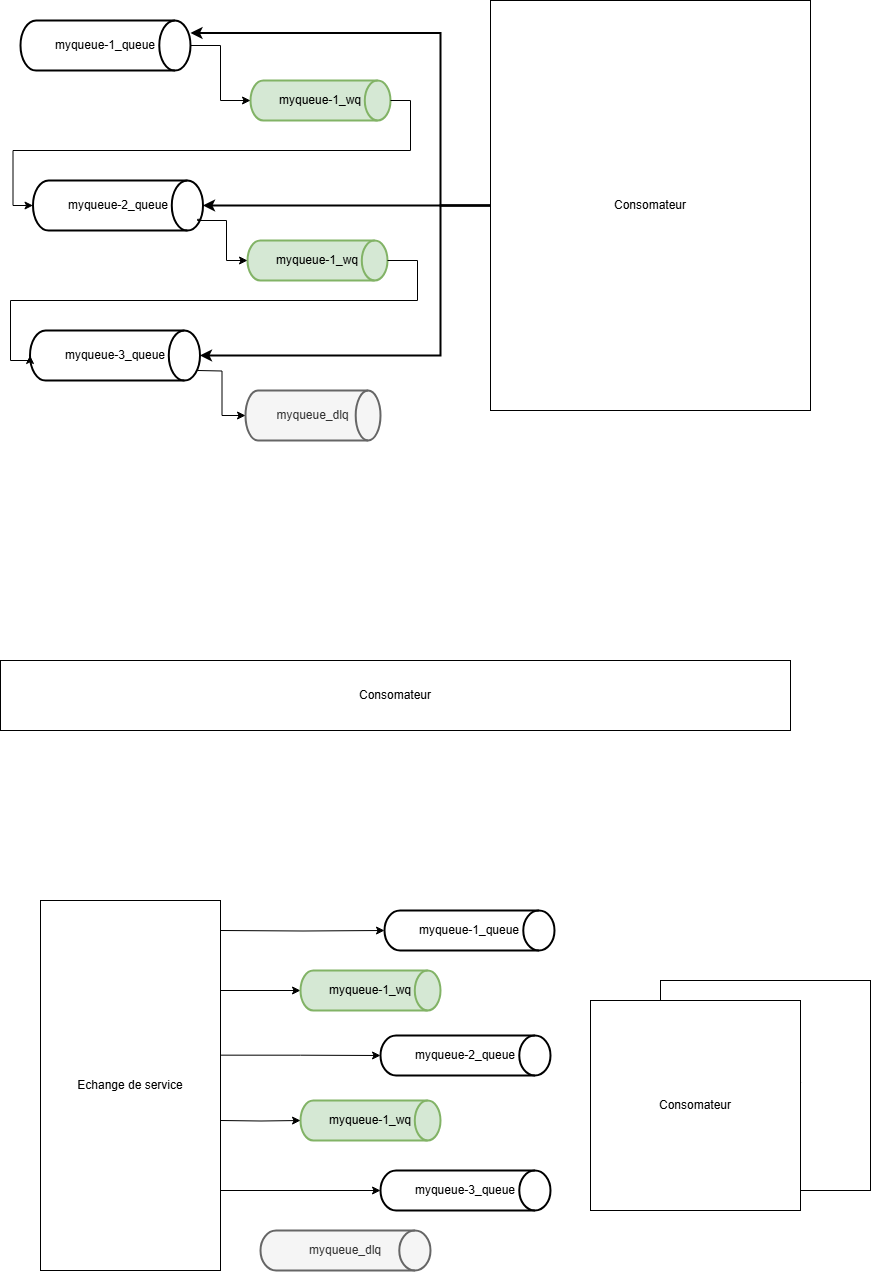

The diagram above was exported from draw.io. Its source (the exported page's mxGraphModel, read from the mxfile embedded in the PNG):
<mxGraphModel dx="1042" dy="539" grid="1" gridSize="10" guides="1" tooltips="1" connect="1" arrows="1" fold="1" page="1" pageScale="1" pageWidth="827" pageHeight="1169" math="0" shadow="0">
  <root>
    <mxCell id="0" />
    <mxCell id="1" parent="0" />
    <mxCell id="2xZNX0E4ewel1Odflkfu-49" style="edgeStyle=orthogonalEdgeStyle;rounded=0;orthogonalLoop=1;jettySize=auto;html=1;strokeWidth=2;" edge="1" parent="1" source="2xZNX0E4ewel1Odflkfu-45" target="2xZNX0E4ewel1Odflkfu-30">
      <mxGeometry relative="1" as="geometry">
        <Array as="points">
          <mxPoint x="480" y="285" />
          <mxPoint x="480" y="435" />
        </Array>
      </mxGeometry>
    </mxCell>
    <mxCell id="2xZNX0E4ewel1Odflkfu-45" value="Consomateur" style="rounded=0;whiteSpace=wrap;html=1;" vertex="1" parent="1">
      <mxGeometry x="530" y="80" width="320" height="410" as="geometry" />
    </mxCell>
    <mxCell id="2xZNX0E4ewel1Odflkfu-38" value="Consomateur" style="rounded=0;whiteSpace=wrap;html=1;" vertex="1" parent="1">
      <mxGeometry x="40" y="740" width="790" height="70" as="geometry" />
    </mxCell>
    <mxCell id="2xZNX0E4ewel1Odflkfu-21" style="edgeStyle=orthogonalEdgeStyle;rounded=0;orthogonalLoop=1;jettySize=auto;html=1;exitX=0.996;exitY=0.295;exitDx=0;exitDy=0;exitPerimeter=0;" edge="1" parent="1" source="2xZNX0E4ewel1Odflkfu-1" target="2xZNX0E4ewel1Odflkfu-5">
      <mxGeometry relative="1" as="geometry">
        <Array as="points">
          <mxPoint x="259" y="1070" />
        </Array>
      </mxGeometry>
    </mxCell>
    <mxCell id="2xZNX0E4ewel1Odflkfu-22" style="edgeStyle=orthogonalEdgeStyle;rounded=0;orthogonalLoop=1;jettySize=auto;html=1;exitX=0.987;exitY=0.418;exitDx=0;exitDy=0;exitPerimeter=0;" edge="1" parent="1" source="2xZNX0E4ewel1Odflkfu-1" target="2xZNX0E4ewel1Odflkfu-3">
      <mxGeometry relative="1" as="geometry">
        <Array as="points" />
      </mxGeometry>
    </mxCell>
    <mxCell id="2xZNX0E4ewel1Odflkfu-1" value="Echange de service" style="rounded=0;whiteSpace=wrap;html=1;" vertex="1" parent="1">
      <mxGeometry x="80" y="980" width="180" height="370" as="geometry" />
    </mxCell>
    <mxCell id="2xZNX0E4ewel1Odflkfu-2" value="myqueue-1_que&lt;span style=&quot;background-color: transparent; color: light-dark(rgb(0, 0, 0), rgb(255, 255, 255));&quot;&gt;ue&lt;/span&gt;" style="strokeWidth=2;html=1;shape=mxgraph.flowchart.direct_data;whiteSpace=wrap;" vertex="1" parent="1">
      <mxGeometry x="424" y="990" width="170" height="40" as="geometry" />
    </mxCell>
    <mxCell id="2xZNX0E4ewel1Odflkfu-3" value="myqueue-2_que&lt;span style=&quot;background-color: transparent; color: light-dark(rgb(0, 0, 0), rgb(255, 255, 255));&quot;&gt;ue&lt;/span&gt;" style="strokeWidth=2;html=1;shape=mxgraph.flowchart.direct_data;whiteSpace=wrap;" vertex="1" parent="1">
      <mxGeometry x="420" y="1115" width="170" height="40" as="geometry" />
    </mxCell>
    <mxCell id="2xZNX0E4ewel1Odflkfu-4" value="myqueue-3_que&lt;span style=&quot;background-color: transparent; color: light-dark(rgb(0, 0, 0), rgb(255, 255, 255));&quot;&gt;ue&lt;/span&gt;" style="strokeWidth=2;html=1;shape=mxgraph.flowchart.direct_data;whiteSpace=wrap;" vertex="1" parent="1">
      <mxGeometry x="420" y="1250" width="170" height="40" as="geometry" />
    </mxCell>
    <mxCell id="2xZNX0E4ewel1Odflkfu-5" value="myqueue-1_wq" style="strokeWidth=2;html=1;shape=mxgraph.flowchart.direct_data;whiteSpace=wrap;fillColor=#d5e8d4;strokeColor=#82b366;" vertex="1" parent="1">
      <mxGeometry x="340" y="1050" width="140" height="40" as="geometry" />
    </mxCell>
    <mxCell id="2xZNX0E4ewel1Odflkfu-6" value="myqueue-1_wq" style="strokeWidth=2;html=1;shape=mxgraph.flowchart.direct_data;whiteSpace=wrap;fillColor=#d5e8d4;strokeColor=#82b366;" vertex="1" parent="1">
      <mxGeometry x="340" y="1180" width="140" height="40" as="geometry" />
    </mxCell>
    <mxCell id="2xZNX0E4ewel1Odflkfu-7" value="myqueue_dlq" style="strokeWidth=2;html=1;shape=mxgraph.flowchart.direct_data;whiteSpace=wrap;fillColor=#f5f5f5;fontColor=#333333;strokeColor=#666666;" vertex="1" parent="1">
      <mxGeometry x="300" y="1310" width="170" height="40" as="geometry" />
    </mxCell>
    <mxCell id="2xZNX0E4ewel1Odflkfu-8" value="Consomateur" style="rounded=0;whiteSpace=wrap;html=1;" vertex="1" parent="1">
      <mxGeometry x="700" y="1060" width="210" height="210" as="geometry" />
    </mxCell>
    <mxCell id="2xZNX0E4ewel1Odflkfu-20" style="edgeStyle=orthogonalEdgeStyle;rounded=0;orthogonalLoop=1;jettySize=auto;html=1;entryX=0;entryY=0.5;entryDx=0;entryDy=0;entryPerimeter=0;" edge="1" parent="1" target="2xZNX0E4ewel1Odflkfu-2">
      <mxGeometry relative="1" as="geometry">
        <mxPoint x="260" y="1010" as="sourcePoint" />
      </mxGeometry>
    </mxCell>
    <mxCell id="2xZNX0E4ewel1Odflkfu-23" style="edgeStyle=orthogonalEdgeStyle;rounded=0;orthogonalLoop=1;jettySize=auto;html=1;entryX=0;entryY=0.5;entryDx=0;entryDy=0;entryPerimeter=0;" edge="1" parent="1" target="2xZNX0E4ewel1Odflkfu-6">
      <mxGeometry relative="1" as="geometry">
        <mxPoint x="260" y="1200" as="sourcePoint" />
      </mxGeometry>
    </mxCell>
    <mxCell id="2xZNX0E4ewel1Odflkfu-24" style="edgeStyle=orthogonalEdgeStyle;rounded=0;orthogonalLoop=1;jettySize=auto;html=1;entryX=0;entryY=0.5;entryDx=0;entryDy=0;entryPerimeter=0;" edge="1" parent="1" target="2xZNX0E4ewel1Odflkfu-4">
      <mxGeometry relative="1" as="geometry">
        <mxPoint x="260" y="1270" as="sourcePoint" />
        <Array as="points">
          <mxPoint x="260" y="1270" />
        </Array>
      </mxGeometry>
    </mxCell>
    <mxCell id="2xZNX0E4ewel1Odflkfu-28" value="myqueue-1_que&lt;span style=&quot;background-color: transparent; color: light-dark(rgb(0, 0, 0), rgb(255, 255, 255));&quot;&gt;ue&lt;/span&gt;" style="strokeWidth=2;html=1;shape=mxgraph.flowchart.direct_data;whiteSpace=wrap;" vertex="1" parent="1">
      <mxGeometry x="60" y="100" width="170" height="50" as="geometry" />
    </mxCell>
    <mxCell id="2xZNX0E4ewel1Odflkfu-29" value="myqueue-2_que&lt;span style=&quot;background-color: transparent; color: light-dark(rgb(0, 0, 0), rgb(255, 255, 255));&quot;&gt;ue&lt;/span&gt;" style="strokeWidth=2;html=1;shape=mxgraph.flowchart.direct_data;whiteSpace=wrap;" vertex="1" parent="1">
      <mxGeometry x="72.5" y="260" width="170" height="50" as="geometry" />
    </mxCell>
    <mxCell id="2xZNX0E4ewel1Odflkfu-30" value="myqueue-3_que&lt;span style=&quot;background-color: transparent; color: light-dark(rgb(0, 0, 0), rgb(255, 255, 255));&quot;&gt;ue&lt;/span&gt;" style="strokeWidth=2;html=1;shape=mxgraph.flowchart.direct_data;whiteSpace=wrap;" vertex="1" parent="1">
      <mxGeometry x="69.5" y="410" width="170" height="50" as="geometry" />
    </mxCell>
    <mxCell id="2xZNX0E4ewel1Odflkfu-31" value="myqueue-1_wq" style="strokeWidth=2;html=1;shape=mxgraph.flowchart.direct_data;whiteSpace=wrap;fillColor=#d5e8d4;strokeColor=#82b366;" vertex="1" parent="1">
      <mxGeometry x="290" y="160" width="140" height="40" as="geometry" />
    </mxCell>
    <mxCell id="2xZNX0E4ewel1Odflkfu-32" value="myqueue-1_wq" style="strokeWidth=2;html=1;shape=mxgraph.flowchart.direct_data;whiteSpace=wrap;fillColor=#d5e8d4;strokeColor=#82b366;" vertex="1" parent="1">
      <mxGeometry x="287" y="320" width="140" height="40" as="geometry" />
    </mxCell>
    <mxCell id="2xZNX0E4ewel1Odflkfu-33" value="myqueue_dlq" style="strokeWidth=2;html=1;shape=mxgraph.flowchart.direct_data;whiteSpace=wrap;fillColor=#f5f5f5;fontColor=#333333;strokeColor=#666666;" vertex="1" parent="1">
      <mxGeometry x="285" y="470" width="135" height="50" as="geometry" />
    </mxCell>
    <mxCell id="2xZNX0E4ewel1Odflkfu-34" value="Consomateur" style="rounded=0;whiteSpace=wrap;html=1;" vertex="1" parent="1">
      <mxGeometry x="630" y="1080" width="210" height="210" as="geometry" />
    </mxCell>
    <mxCell id="2xZNX0E4ewel1Odflkfu-40" style="edgeStyle=orthogonalEdgeStyle;rounded=0;orthogonalLoop=1;jettySize=auto;html=1;entryX=0;entryY=0.5;entryDx=0;entryDy=0;entryPerimeter=0;" edge="1" parent="1" source="2xZNX0E4ewel1Odflkfu-28" target="2xZNX0E4ewel1Odflkfu-31">
      <mxGeometry relative="1" as="geometry" />
    </mxCell>
    <mxCell id="2xZNX0E4ewel1Odflkfu-41" style="edgeStyle=orthogonalEdgeStyle;rounded=0;orthogonalLoop=1;jettySize=auto;html=1;entryX=0;entryY=0.5;entryDx=0;entryDy=0;entryPerimeter=0;exitX=1;exitY=0.5;exitDx=0;exitDy=0;exitPerimeter=0;" edge="1" parent="1" source="2xZNX0E4ewel1Odflkfu-31" target="2xZNX0E4ewel1Odflkfu-29">
      <mxGeometry relative="1" as="geometry" />
    </mxCell>
    <mxCell id="2xZNX0E4ewel1Odflkfu-42" style="edgeStyle=orthogonalEdgeStyle;rounded=0;orthogonalLoop=1;jettySize=auto;html=1;entryX=0;entryY=0.5;entryDx=0;entryDy=0;entryPerimeter=0;exitX=0.983;exitY=0.776;exitDx=0;exitDy=0;exitPerimeter=0;" edge="1" parent="1" source="2xZNX0E4ewel1Odflkfu-29" target="2xZNX0E4ewel1Odflkfu-32">
      <mxGeometry relative="1" as="geometry">
        <mxPoint x="240" y="298" as="sourcePoint" />
        <Array as="points">
          <mxPoint x="237" y="299" />
          <mxPoint x="237" y="300" />
          <mxPoint x="266" y="300" />
          <mxPoint x="266" y="340" />
        </Array>
      </mxGeometry>
    </mxCell>
    <mxCell id="2xZNX0E4ewel1Odflkfu-43" style="edgeStyle=orthogonalEdgeStyle;rounded=0;orthogonalLoop=1;jettySize=auto;html=1;entryX=0;entryY=0.5;entryDx=0;entryDy=0;entryPerimeter=0;exitX=1;exitY=0.5;exitDx=0;exitDy=0;exitPerimeter=0;" edge="1" parent="1" source="2xZNX0E4ewel1Odflkfu-32" target="2xZNX0E4ewel1Odflkfu-30">
      <mxGeometry relative="1" as="geometry">
        <Array as="points">
          <mxPoint x="457" y="340" />
          <mxPoint x="457" y="380" />
          <mxPoint x="50" y="380" />
          <mxPoint x="50" y="440" />
        </Array>
      </mxGeometry>
    </mxCell>
    <mxCell id="2xZNX0E4ewel1Odflkfu-44" style="edgeStyle=orthogonalEdgeStyle;rounded=0;orthogonalLoop=1;jettySize=auto;html=1;entryX=0;entryY=0.5;entryDx=0;entryDy=0;entryPerimeter=0;" edge="1" parent="1" target="2xZNX0E4ewel1Odflkfu-33">
      <mxGeometry relative="1" as="geometry">
        <mxPoint x="237" y="450" as="sourcePoint" />
      </mxGeometry>
    </mxCell>
    <mxCell id="2xZNX0E4ewel1Odflkfu-47" style="edgeStyle=orthogonalEdgeStyle;rounded=0;orthogonalLoop=1;jettySize=auto;html=1;entryX=1;entryY=0.25;entryDx=0;entryDy=0;entryPerimeter=0;strokeWidth=2;" edge="1" parent="1" source="2xZNX0E4ewel1Odflkfu-45" target="2xZNX0E4ewel1Odflkfu-28">
      <mxGeometry relative="1" as="geometry">
        <Array as="points">
          <mxPoint x="480" y="285" />
          <mxPoint x="480" y="113" />
        </Array>
      </mxGeometry>
    </mxCell>
    <mxCell id="2xZNX0E4ewel1Odflkfu-48" style="edgeStyle=orthogonalEdgeStyle;rounded=0;orthogonalLoop=1;jettySize=auto;html=1;entryX=1;entryY=0.5;entryDx=0;entryDy=0;entryPerimeter=0;strokeWidth=2;" edge="1" parent="1" source="2xZNX0E4ewel1Odflkfu-45" target="2xZNX0E4ewel1Odflkfu-29">
      <mxGeometry relative="1" as="geometry" />
    </mxCell>
  </root>
</mxGraphModel>